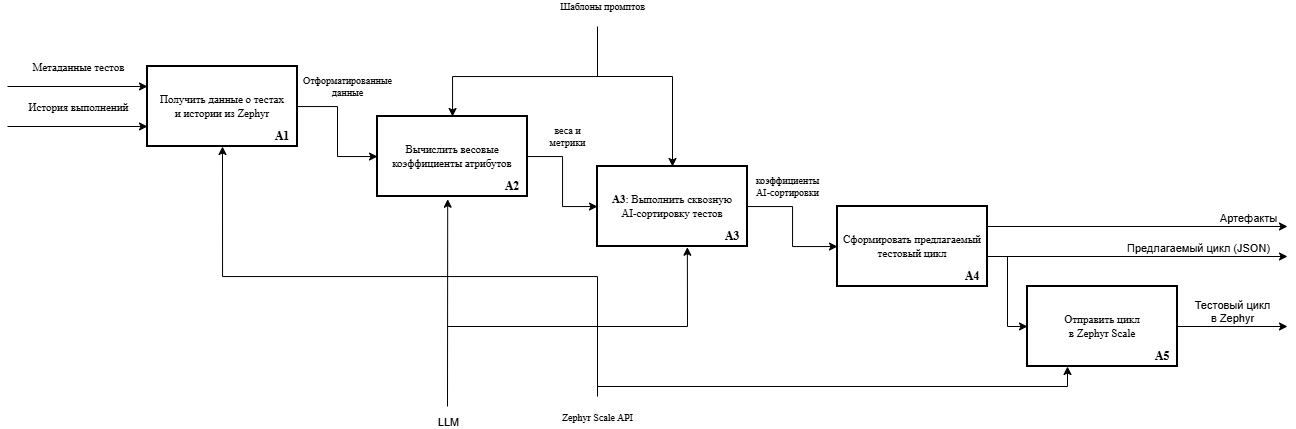

The diagram above was exported from draw.io. Its source (the exported page's mxGraphModel, read from the mxfile embedded in the PNG):
<mxGraphModel dx="1488" dy="885" grid="1" gridSize="10" guides="1" tooltips="1" connect="1" arrows="1" fold="1" page="1" pageScale="1" pageWidth="1400" pageHeight="700" math="0" shadow="0">
  <root>
    <mxCell id="0" />
    <mxCell id="1" parent="0" />
    <mxCell id="a1" parent="1" style="rounded=0;whiteSpace=wrap;html=1;fillColor=#ffffff;strokeColor=#000000;strokeWidth=2;fontSize=11;align=center;verticalAlign=middle;" value="&lt;font face=&quot;Times New Roman&quot;&gt;Получить данные о тестах&lt;br&gt;и истории из Zephyr&lt;/font&gt;" vertex="1">
      <mxGeometry height="80" width="150" x="180" y="300" as="geometry" />
    </mxCell>
    <mxCell id="a2" parent="1" style="rounded=0;whiteSpace=wrap;html=1;fillColor=#ffffff;strokeColor=#000000;strokeWidth=2;fontSize=11;align=center;verticalAlign=middle;" value="&lt;font face=&quot;Times New Roman&quot;&gt;Вычислить весовые&lt;br&gt;коэффициенты атрибутов&lt;/font&gt;" vertex="1">
      <mxGeometry height="80" width="150" x="410" y="350" as="geometry" />
    </mxCell>
    <mxCell id="a3" parent="1" style="rounded=0;whiteSpace=wrap;html=1;fillColor=#ffffff;strokeColor=#000000;strokeWidth=2;fontSize=11;align=center;verticalAlign=middle;" value="&lt;font face=&quot;Times New Roman&quot;&gt;&lt;b&gt;A3&lt;/b&gt;: Выполнить сквозную&lt;br&gt;AI-сортировку тестов&lt;/font&gt;" vertex="1">
      <mxGeometry height="80" width="150" x="630" y="400" as="geometry" />
    </mxCell>
    <mxCell id="a4" parent="1" style="rounded=0;whiteSpace=wrap;html=1;fillColor=#ffffff;strokeColor=#000000;strokeWidth=2;fontSize=11;align=center;verticalAlign=middle;" value="&lt;font face=&quot;Times New Roman&quot;&gt;Сформировать предлагаемый&lt;br&gt;тестовый цикл&lt;/font&gt;" vertex="1">
      <mxGeometry height="80" width="150" x="870" y="440" as="geometry" />
    </mxCell>
    <mxCell id="a5" parent="1" style="rounded=0;whiteSpace=wrap;html=1;fillColor=#ffffff;strokeColor=#000000;strokeWidth=2;fontSize=11;align=center;verticalAlign=middle;" value="&lt;font face=&quot;Times New Roman&quot;&gt;Отправить цикл&lt;br&gt;в Zephyr Scale&lt;/font&gt;" vertex="1">
      <mxGeometry height="80" width="150" x="1060" y="520" as="geometry" />
    </mxCell>
    <mxCell id="e-i1-a1" edge="1" parent="1" style="edgeStyle=orthogonalEdgeStyle;rounded=0;orthogonalLoop=1;jettySize=auto;html=1;endArrow=classic;endFill=1;strokeWidth=1;fontFamily=Times New Roman;">
      <mxGeometry relative="1" as="geometry">
        <mxPoint x="40" y="320" as="sourcePoint" />
        <mxPoint x="180" y="320" as="targetPoint" />
      </mxGeometry>
    </mxCell>
    <mxCell id="1aMgNZPugvdrjHjbVSR_-1" connectable="0" parent="e-i1-a1" style="edgeLabel;html=1;align=center;verticalAlign=middle;resizable=0;points=[];" value="&lt;div&gt;&lt;font face=&quot;Times New Roman&quot;&gt;Метаданные тестов&lt;/font&gt;&lt;/div&gt;" vertex="1">
      <mxGeometry relative="1" x="-0.2952" y="1" as="geometry">
        <mxPoint x="21" y="-19" as="offset" />
      </mxGeometry>
    </mxCell>
    <mxCell id="e-a1-a2" edge="1" parent="1" source="a1" style="edgeStyle=orthogonalEdgeStyle;rounded=0;orthogonalLoop=1;jettySize=auto;html=1;endArrow=classic;endFill=1;strokeWidth=1;labelBackgroundColor=#ffffff;fontSize=10;" target="a2" value="&lt;font face=&quot;Times New Roman&quot;&gt;Отформатированные&lt;/font&gt;&lt;div&gt;&lt;font face=&quot;Times New Roman&quot;&gt;данные&lt;/font&gt;&lt;/div&gt;">
      <mxGeometry relative="1" x="-0.3846" y="22" as="geometry">
        <mxPoint x="-12" y="-20" as="offset" />
      </mxGeometry>
    </mxCell>
    <mxCell id="e-a2-a3" edge="1" parent="1" source="a2" style="edgeStyle=orthogonalEdgeStyle;rounded=0;orthogonalLoop=1;jettySize=auto;html=1;endArrow=classic;endFill=1;strokeWidth=1;labelBackgroundColor=#ffffff;fontSize=10;" target="a3" value="&lt;font face=&quot;Times New Roman&quot;&gt;веса и&lt;/font&gt;&lt;div&gt;&lt;font face=&quot;Times New Roman&quot;&gt;метрики&lt;/font&gt;&lt;/div&gt;">
      <mxGeometry relative="1" x="-0.4167" y="21" as="geometry">
        <mxPoint x="-16" y="-20" as="offset" />
      </mxGeometry>
    </mxCell>
    <mxCell id="e-a3-a4" edge="1" parent="1" source="a3" style="edgeStyle=orthogonalEdgeStyle;rounded=0;orthogonalLoop=1;jettySize=auto;html=1;endArrow=classic;endFill=1;strokeWidth=1;labelBackgroundColor=#ffffff;fontSize=10;" target="a4" value="&lt;font face=&quot;Times New Roman&quot;&gt;коэффициенты&lt;/font&gt;&lt;div&gt;&lt;font face=&quot;Times New Roman&quot;&gt;AI-сортировки&lt;/font&gt;&lt;/div&gt;">
      <mxGeometry relative="1" x="-0.3846" y="20" as="geometry">
        <mxPoint as="offset" />
      </mxGeometry>
    </mxCell>
    <mxCell id="e-ctrl-a2" edge="1" parent="1" style="edgeStyle=orthogonalEdgeStyle;rounded=0;orthogonalLoop=1;jettySize=auto;html=1;endArrow=classic;endFill=1;strokeWidth=1;labelBackgroundColor=#ffffff;fontSize=10;" target="a2" value="&lt;font face=&quot;Times New Roman&quot;&gt;Шаблоны промптов&lt;/font&gt;">
      <mxGeometry relative="1" x="-1" y="21" as="geometry">
        <mxPoint x="-16" y="-20" as="offset" />
        <Array as="points">
          <mxPoint x="630" y="310" />
          <mxPoint x="485" y="310" />
        </Array>
        <mxPoint x="630" y="260" as="sourcePoint" />
        <mxPoint x="630" y="310" as="targetPoint" />
      </mxGeometry>
    </mxCell>
    <mxCell id="e-zephyr-a1" edge="1" parent="1" style="edgeStyle=orthogonalEdgeStyle;rounded=0;orthogonalLoop=1;jettySize=auto;html=1;endArrow=classic;endFill=1;strokeWidth=1;labelBackgroundColor=#ffffff;fontSize=10;entryX=0.5;entryY=1;entryDx=0;entryDy=0;verticalAlign=bottom;" target="a1" value="&lt;font face=&quot;Times New Roman&quot;&gt;Zephyr Scale API&lt;/font&gt;">
      <mxGeometry relative="1" x="-1" y="-30" as="geometry">
        <mxPoint x="-30" y="30" as="offset" />
        <Array as="points">
          <mxPoint x="630" y="510" />
          <mxPoint x="255" y="510" />
        </Array>
        <mxPoint x="630" y="630" as="sourcePoint" />
      </mxGeometry>
    </mxCell>
    <mxCell id="1aMgNZPugvdrjHjbVSR_-2" edge="1" parent="1" style="edgeStyle=orthogonalEdgeStyle;rounded=0;orthogonalLoop=1;jettySize=auto;html=1;endArrow=classic;endFill=1;strokeWidth=1;">
      <mxGeometry relative="1" as="geometry">
        <mxPoint x="40" y="360" as="sourcePoint" />
        <mxPoint x="180" y="360" as="targetPoint" />
      </mxGeometry>
    </mxCell>
    <mxCell id="1aMgNZPugvdrjHjbVSR_-3" connectable="0" parent="1aMgNZPugvdrjHjbVSR_-2" style="edgeLabel;html=1;align=center;verticalAlign=middle;resizable=0;points=[];" value="&lt;div&gt;&lt;font face=&quot;Times New Roman&quot;&gt;История выполнений&lt;/font&gt;&lt;/div&gt;" vertex="1">
      <mxGeometry relative="1" x="-0.2952" y="1" as="geometry">
        <mxPoint x="21" y="-19" as="offset" />
      </mxGeometry>
    </mxCell>
    <mxCell id="1aMgNZPugvdrjHjbVSR_-4" parent="1" style="text;html=1;whiteSpace=wrap;strokeColor=none;fillColor=none;align=center;verticalAlign=middle;rounded=0;" value="&lt;font face=&quot;Times New Roman&quot;&gt;&lt;b&gt;A1&lt;/b&gt;&lt;/font&gt;" vertex="1">
      <mxGeometry height="20" width="30" x="300" y="360" as="geometry" />
    </mxCell>
    <mxCell id="1aMgNZPugvdrjHjbVSR_-5" parent="1" style="text;html=1;whiteSpace=wrap;strokeColor=none;fillColor=none;align=center;verticalAlign=middle;rounded=0;" value="&lt;font face=&quot;Times New Roman&quot;&gt;&lt;b&gt;A2&lt;/b&gt;&lt;/font&gt;" vertex="1">
      <mxGeometry height="20" width="30" x="530" y="410" as="geometry" />
    </mxCell>
    <mxCell id="1aMgNZPugvdrjHjbVSR_-6" edge="1" parent="1" style="endArrow=classic;html=1;rounded=0;" target="a3" value="">
      <mxGeometry height="50" relative="1" width="50" as="geometry">
        <Array as="points">
          <mxPoint x="705" y="310" />
        </Array>
        <mxPoint x="630" y="310" as="sourcePoint" />
        <mxPoint x="600" y="350" as="targetPoint" />
      </mxGeometry>
    </mxCell>
    <mxCell id="1aMgNZPugvdrjHjbVSR_-8" edge="1" parent="1" style="endArrow=classic;html=1;rounded=0;entryX=0.468;entryY=1.034;entryDx=0;entryDy=0;entryPerimeter=0;" target="a2" value="">
      <mxGeometry height="50" relative="1" width="50" as="geometry">
        <mxPoint x="480" y="640" as="sourcePoint" />
        <mxPoint x="480" y="440" as="targetPoint" />
      </mxGeometry>
    </mxCell>
    <mxCell id="1aMgNZPugvdrjHjbVSR_-9" connectable="0" parent="1aMgNZPugvdrjHjbVSR_-8" style="edgeLabel;html=1;align=center;verticalAlign=middle;resizable=0;points=[];" value="LLM" vertex="1">
      <mxGeometry relative="1" x="-0.5551" y="1" as="geometry">
        <mxPoint x="1" y="62" as="offset" />
      </mxGeometry>
    </mxCell>
    <mxCell id="1aMgNZPugvdrjHjbVSR_-10" edge="1" parent="1" style="endArrow=classic;html=1;rounded=0;entryX=0.599;entryY=1.009;entryDx=0;entryDy=0;entryPerimeter=0;" target="a3" value="">
      <mxGeometry height="50" relative="1" width="50" as="geometry">
        <Array as="points">
          <mxPoint x="720" y="560" />
        </Array>
        <mxPoint x="480" y="560" as="sourcePoint" />
        <mxPoint x="730" y="490" as="targetPoint" />
      </mxGeometry>
    </mxCell>
    <mxCell id="1aMgNZPugvdrjHjbVSR_-11" edge="1" parent="1" style="endArrow=classic;html=1;rounded=0;" value="">
      <mxGeometry height="50" relative="1" width="50" as="geometry">
        <Array as="points">
          <mxPoint x="1100" y="620" />
          <mxPoint x="1100" y="600" />
        </Array>
        <mxPoint x="630" y="620" as="sourcePoint" />
        <mxPoint x="1100" y="600" as="targetPoint" />
      </mxGeometry>
    </mxCell>
    <mxCell id="1aMgNZPugvdrjHjbVSR_-14" edge="1" parent="1" style="endArrow=classic;html=1;rounded=0;" value="">
      <mxGeometry height="50" relative="1" width="50" as="geometry">
        <mxPoint x="1020" y="460" as="sourcePoint" />
        <mxPoint x="1320" y="460" as="targetPoint" />
      </mxGeometry>
    </mxCell>
    <mxCell id="1aMgNZPugvdrjHjbVSR_-15" connectable="0" parent="1aMgNZPugvdrjHjbVSR_-14" style="edgeLabel;html=1;align=center;verticalAlign=bottom;resizable=0;points=[];" value="Артефакты" vertex="1">
      <mxGeometry relative="1" x="-0.0025" as="geometry">
        <mxPoint x="111" as="offset" />
      </mxGeometry>
    </mxCell>
    <mxCell id="1aMgNZPugvdrjHjbVSR_-16" edge="1" parent="1" style="endArrow=classic;html=1;rounded=0;" value="">
      <mxGeometry height="50" relative="1" width="50" as="geometry">
        <mxPoint x="1020" y="490" as="sourcePoint" />
        <mxPoint x="1320" y="490" as="targetPoint" />
      </mxGeometry>
    </mxCell>
    <mxCell id="1aMgNZPugvdrjHjbVSR_-17" connectable="0" parent="1aMgNZPugvdrjHjbVSR_-16" style="edgeLabel;html=1;align=center;verticalAlign=bottom;resizable=0;points=[];" value="Предлагаемый цикл (JSON)" vertex="1">
      <mxGeometry relative="1" x="-0.0025" as="geometry">
        <mxPoint x="61" as="offset" />
      </mxGeometry>
    </mxCell>
    <mxCell id="1aMgNZPugvdrjHjbVSR_-18" edge="1" parent="1" style="endArrow=classic;html=1;rounded=0;" value="">
      <mxGeometry height="50" relative="1" width="50" as="geometry">
        <Array as="points">
          <mxPoint x="1040" y="560" />
        </Array>
        <mxPoint x="1040" y="490" as="sourcePoint" />
        <mxPoint x="1060" y="560" as="targetPoint" />
      </mxGeometry>
    </mxCell>
    <mxCell id="1aMgNZPugvdrjHjbVSR_-19" edge="1" parent="1" style="endArrow=classic;html=1;rounded=0;" value="">
      <mxGeometry height="50" relative="1" width="50" as="geometry">
        <mxPoint x="1210" y="560" as="sourcePoint" />
        <mxPoint x="1320" y="560" as="targetPoint" />
      </mxGeometry>
    </mxCell>
    <mxCell id="1aMgNZPugvdrjHjbVSR_-21" connectable="0" parent="1aMgNZPugvdrjHjbVSR_-19" style="edgeLabel;html=1;align=center;verticalAlign=bottom;resizable=0;points=[];" value="&lt;div&gt;Тестовый цикл&lt;/div&gt;&lt;div&gt;в Zephyr&lt;/div&gt;" vertex="1">
      <mxGeometry relative="1" x="0.0015" as="geometry">
        <mxPoint as="offset" />
      </mxGeometry>
    </mxCell>
    <mxCell id="1aMgNZPugvdrjHjbVSR_-22" parent="1" style="text;html=1;whiteSpace=wrap;strokeColor=none;fillColor=none;align=center;verticalAlign=middle;rounded=0;" value="&lt;font face=&quot;Times New Roman&quot;&gt;&lt;b&gt;A3&lt;/b&gt;&lt;/font&gt;" vertex="1">
      <mxGeometry height="20" width="30" x="750" y="460" as="geometry" />
    </mxCell>
    <mxCell id="1aMgNZPugvdrjHjbVSR_-23" parent="1" style="text;html=1;whiteSpace=wrap;strokeColor=none;fillColor=none;align=center;verticalAlign=middle;rounded=0;" value="&lt;font face=&quot;Times New Roman&quot;&gt;&lt;b&gt;A4&lt;/b&gt;&lt;/font&gt;" vertex="1">
      <mxGeometry height="20" width="30" x="990" y="500" as="geometry" />
    </mxCell>
    <mxCell id="1aMgNZPugvdrjHjbVSR_-24" parent="1" style="text;html=1;whiteSpace=wrap;strokeColor=none;fillColor=none;align=center;verticalAlign=middle;rounded=0;" value="&lt;font face=&quot;Times New Roman&quot;&gt;&lt;b&gt;A5&lt;/b&gt;&lt;/font&gt;" vertex="1">
      <mxGeometry height="20" width="30" x="1180" y="580" as="geometry" />
    </mxCell>
  </root>
</mxGraphModel>